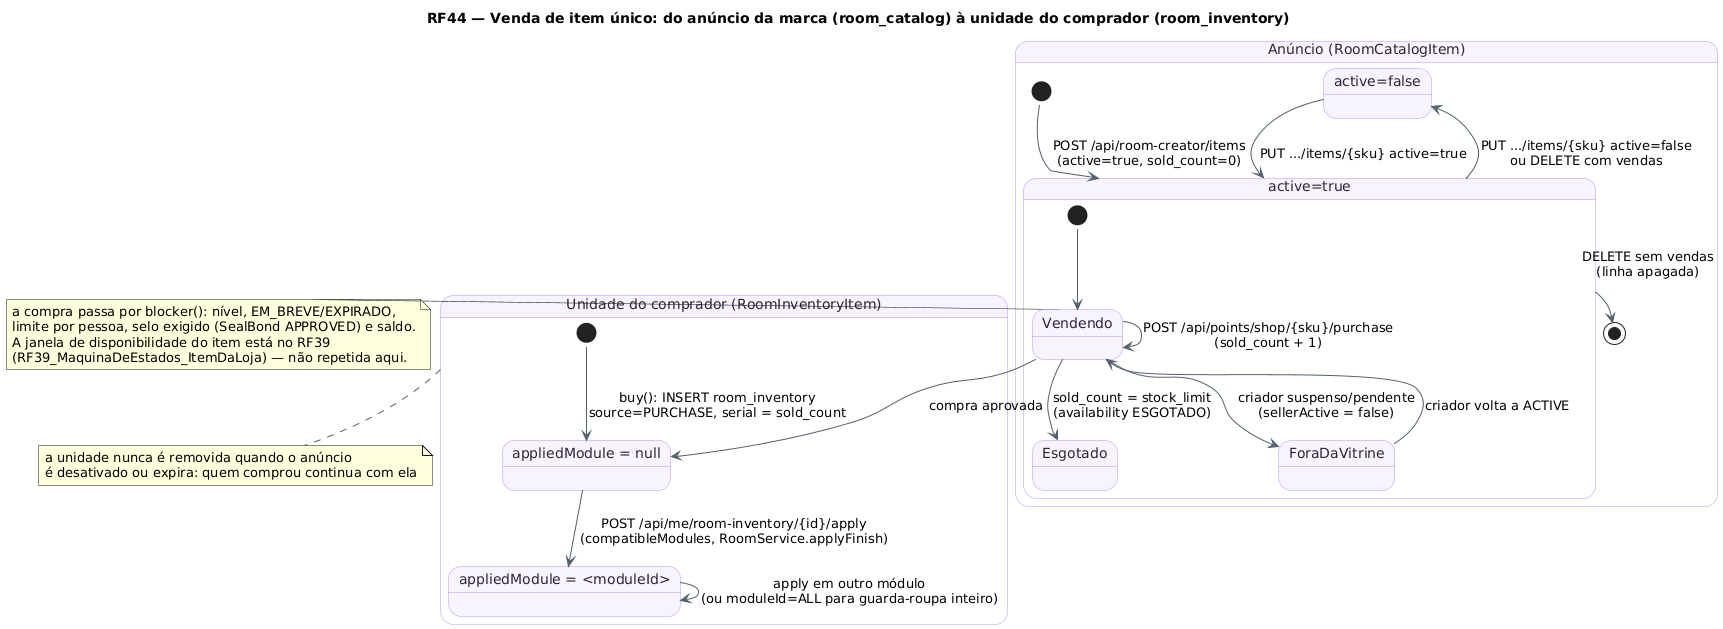

The diagram above was rendered by PlantUML. Its source (embedded in the PNG):
@startuml RF44_MaquinaDeEstados_Venda
!pragma layout smetana
title RF44 — Venda de item único: do anúncio da marca (room_catalog) à unidade do comprador (room_inventory)
skinparam backgroundColor #FFFFFF
skinparam state {
  BackgroundColor #F8F4FF
  BorderColor #B695F5
  FontColor #2D2438
  ArrowColor #52606D
}
state "Anúncio (RoomCatalogItem)" as Anuncio {
  [*] --> AVenda : POST /api/room-creator/items\n(active=true, sold_count=0)
  state "active=true" as AVenda {
    [*] --> Vendendo
    Vendendo --> Vendendo : POST /api/points/shop/{sku}/purchase\n(sold_count + 1)
    Vendendo --> Esgotado : sold_count = stock_limit\n(availability ESGOTADO)
    Vendendo --> ForaDaVitrine : criador suspenso/pendente\n(sellerActive = false)
    ForaDaVitrine --> Vendendo : criador volta a ACTIVE
  }
  AVenda --> Inativo : PUT .../items/{sku} active=false\nou DELETE com vendas
  state "active=false" as Inativo
  Inativo --> AVenda : PUT .../items/{sku} active=true
  AVenda --> [*] : DELETE sem vendas\n(linha apagada)
}
state "Unidade do comprador (RoomInventoryItem)" as Unidade {
  [*] --> Adquirida : buy(): INSERT room_inventory\nsource=PURCHASE, serial = sold_count
  state "appliedModule = null" as Adquirida
  state "appliedModule = <moduleId>" as Aplicada
  Adquirida --> Aplicada : POST /api/me/room-inventory/{id}/apply\n(compatibleModules, RoomService.applyFinish)
  Aplicada --> Aplicada : apply em outro módulo\n(ou moduleId=ALL para guarda-roupa inteiro)
}
Vendendo --> Adquirida : compra aprovada
note right of Vendendo : a compra passa por blocker(): nível, EM_BREVE/EXPIRADO,\nlimite por pessoa, selo exigido (SealBond APPROVED) e saldo.\nA janela de disponibilidade do item está no RF39\n(RF39_MaquinaDeEstados_ItemDaLoja) — não repetida aqui.
note bottom of Unidade : a unidade nunca é removida quando o anúncio\né desativado ou expira: quem comprou continua com ela
@enduml